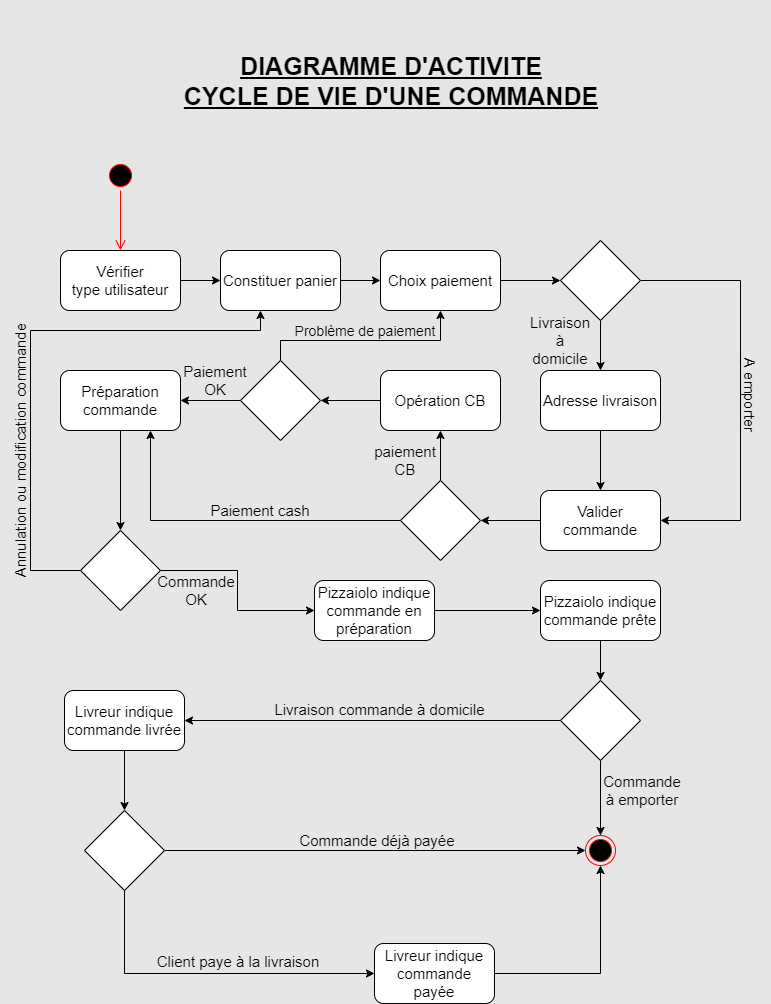

The diagram above was exported from draw.io. Its source (the exported page's mxGraphModel, read from the mxfile embedded in the PNG):
<mxGraphModel dx="868" dy="482" grid="0" gridSize="10" guides="1" tooltips="1" connect="1" arrows="1" fold="1" page="0" pageScale="1" pageWidth="827" pageHeight="1169" background="#E6E6E6" math="0" shadow="0">
  <root>
    <mxCell id="WIyWlLk6GJQsqaUBKTNV-0" />
    <mxCell id="WIyWlLk6GJQsqaUBKTNV-1" parent="WIyWlLk6GJQsqaUBKTNV-0" />
    <mxCell id="bxiHdQ5l7t-q1Hkpmmom-0" value="&lt;font style=&quot;font-size: 25px&quot;&gt;&lt;b&gt;&lt;u&gt;DIAGRAMME D'ACTIVITE&lt;br&gt;CYCLE DE VIE D'UNE COMMANDE&lt;/u&gt;&lt;/b&gt;&lt;/font&gt;" style="text;html=1;strokeColor=none;fillColor=none;align=center;verticalAlign=middle;whiteSpace=wrap;rounded=0;" parent="WIyWlLk6GJQsqaUBKTNV-1" vertex="1">
      <mxGeometry x="160" y="40" width="520" height="160" as="geometry" />
    </mxCell>
    <mxCell id="bxiHdQ5l7t-q1Hkpmmom-34" style="edgeStyle=orthogonalEdgeStyle;rounded=0;orthogonalLoop=1;jettySize=auto;html=1;entryX=0;entryY=0.5;entryDx=0;entryDy=0;" parent="WIyWlLk6GJQsqaUBKTNV-1" source="bxiHdQ5l7t-q1Hkpmmom-3" target="bxiHdQ5l7t-q1Hkpmmom-6" edge="1">
      <mxGeometry relative="1" as="geometry" />
    </mxCell>
    <mxCell id="bxiHdQ5l7t-q1Hkpmmom-3" value="&lt;font style=&quot;font-size: 15px&quot;&gt;Vérifier&lt;br&gt;type utilisateur&lt;/font&gt;" style="rounded=1;whiteSpace=wrap;html=1;" parent="WIyWlLk6GJQsqaUBKTNV-1" vertex="1">
      <mxGeometry x="89" y="290" width="120" height="60" as="geometry" />
    </mxCell>
    <mxCell id="bxiHdQ5l7t-q1Hkpmmom-35" style="edgeStyle=orthogonalEdgeStyle;rounded=0;orthogonalLoop=1;jettySize=auto;html=1;entryX=0;entryY=0.5;entryDx=0;entryDy=0;" parent="WIyWlLk6GJQsqaUBKTNV-1" source="bxiHdQ5l7t-q1Hkpmmom-6" target="bxiHdQ5l7t-q1Hkpmmom-8" edge="1">
      <mxGeometry relative="1" as="geometry" />
    </mxCell>
    <mxCell id="bxiHdQ5l7t-q1Hkpmmom-6" value="&lt;font style=&quot;font-size: 15px&quot;&gt;Constituer panier&lt;/font&gt;" style="rounded=1;whiteSpace=wrap;html=1;" parent="WIyWlLk6GJQsqaUBKTNV-1" vertex="1">
      <mxGeometry x="249" y="290" width="120" height="60" as="geometry" />
    </mxCell>
    <mxCell id="bxiHdQ5l7t-q1Hkpmmom-38" style="edgeStyle=orthogonalEdgeStyle;rounded=0;orthogonalLoop=1;jettySize=auto;html=1;entryX=0;entryY=0.5;entryDx=0;entryDy=0;" parent="WIyWlLk6GJQsqaUBKTNV-1" source="bxiHdQ5l7t-q1Hkpmmom-8" target="bxiHdQ5l7t-q1Hkpmmom-18" edge="1">
      <mxGeometry relative="1" as="geometry" />
    </mxCell>
    <mxCell id="bxiHdQ5l7t-q1Hkpmmom-8" value="&lt;font style=&quot;font-size: 15px&quot;&gt;Choix paiement&lt;/font&gt;" style="rounded=1;whiteSpace=wrap;html=1;" parent="WIyWlLk6GJQsqaUBKTNV-1" vertex="1">
      <mxGeometry x="409" y="290" width="120" height="60" as="geometry" />
    </mxCell>
    <mxCell id="bxiHdQ5l7t-q1Hkpmmom-41" style="edgeStyle=orthogonalEdgeStyle;rounded=0;orthogonalLoop=1;jettySize=auto;html=1;entryX=0.5;entryY=0;entryDx=0;entryDy=0;" parent="WIyWlLk6GJQsqaUBKTNV-1" source="bxiHdQ5l7t-q1Hkpmmom-13" target="bxiHdQ5l7t-q1Hkpmmom-16" edge="1">
      <mxGeometry relative="1" as="geometry" />
    </mxCell>
    <mxCell id="bxiHdQ5l7t-q1Hkpmmom-13" value="&lt;font style=&quot;font-size: 15px&quot;&gt;Adresse livraison&lt;/font&gt;" style="rounded=1;whiteSpace=wrap;html=1;" parent="WIyWlLk6GJQsqaUBKTNV-1" vertex="1">
      <mxGeometry x="569" y="410" width="120" height="60" as="geometry" />
    </mxCell>
    <mxCell id="bxiHdQ5l7t-q1Hkpmmom-51" style="edgeStyle=orthogonalEdgeStyle;rounded=0;orthogonalLoop=1;jettySize=auto;html=1;entryX=1;entryY=0.5;entryDx=0;entryDy=0;" parent="WIyWlLk6GJQsqaUBKTNV-1" source="bxiHdQ5l7t-q1Hkpmmom-16" target="bxiHdQ5l7t-q1Hkpmmom-50" edge="1">
      <mxGeometry relative="1" as="geometry" />
    </mxCell>
    <mxCell id="bxiHdQ5l7t-q1Hkpmmom-16" value="&lt;font style=&quot;font-size: 15px&quot;&gt;Valider commande&lt;/font&gt;" style="rounded=1;whiteSpace=wrap;html=1;" parent="WIyWlLk6GJQsqaUBKTNV-1" vertex="1">
      <mxGeometry x="569" y="530" width="120" height="60" as="geometry" />
    </mxCell>
    <mxCell id="bxiHdQ5l7t-q1Hkpmmom-39" style="edgeStyle=orthogonalEdgeStyle;rounded=0;orthogonalLoop=1;jettySize=auto;html=1;entryX=0.5;entryY=0;entryDx=0;entryDy=0;" parent="WIyWlLk6GJQsqaUBKTNV-1" source="bxiHdQ5l7t-q1Hkpmmom-18" target="bxiHdQ5l7t-q1Hkpmmom-13" edge="1">
      <mxGeometry relative="1" as="geometry" />
    </mxCell>
    <mxCell id="bxiHdQ5l7t-q1Hkpmmom-45" style="edgeStyle=orthogonalEdgeStyle;rounded=0;orthogonalLoop=1;jettySize=auto;html=1;entryX=1;entryY=0.5;entryDx=0;entryDy=0;" parent="WIyWlLk6GJQsqaUBKTNV-1" source="bxiHdQ5l7t-q1Hkpmmom-18" target="bxiHdQ5l7t-q1Hkpmmom-16" edge="1">
      <mxGeometry relative="1" as="geometry">
        <mxPoint x="769" y="560" as="targetPoint" />
        <Array as="points">
          <mxPoint x="769" y="320" />
          <mxPoint x="769" y="560" />
        </Array>
      </mxGeometry>
    </mxCell>
    <mxCell id="bxiHdQ5l7t-q1Hkpmmom-18" value="" style="rhombus;whiteSpace=wrap;html=1;" parent="WIyWlLk6GJQsqaUBKTNV-1" vertex="1">
      <mxGeometry x="589" y="280" width="80" height="80" as="geometry" />
    </mxCell>
    <mxCell id="bxiHdQ5l7t-q1Hkpmmom-59" style="edgeStyle=orthogonalEdgeStyle;rounded=0;orthogonalLoop=1;jettySize=auto;html=1;entryX=1;entryY=0.5;entryDx=0;entryDy=0;" parent="WIyWlLk6GJQsqaUBKTNV-1" source="bxiHdQ5l7t-q1Hkpmmom-20" target="bxiHdQ5l7t-q1Hkpmmom-58" edge="1">
      <mxGeometry relative="1" as="geometry" />
    </mxCell>
    <mxCell id="bxiHdQ5l7t-q1Hkpmmom-20" value="&lt;font style=&quot;font-size: 15px&quot;&gt;Opération CB&lt;/font&gt;" style="rounded=1;whiteSpace=wrap;html=1;" parent="WIyWlLk6GJQsqaUBKTNV-1" vertex="1">
      <mxGeometry x="409" y="410" width="120" height="60" as="geometry" />
    </mxCell>
    <mxCell id="bxiHdQ5l7t-q1Hkpmmom-22" value="&lt;font style=&quot;font-size: 15px&quot;&gt;paiement CB&lt;/font&gt;" style="text;html=1;strokeColor=none;fillColor=none;align=center;verticalAlign=middle;whiteSpace=wrap;rounded=0;" parent="WIyWlLk6GJQsqaUBKTNV-1" vertex="1">
      <mxGeometry x="414" y="490" width="40" height="20" as="geometry" />
    </mxCell>
    <mxCell id="bxiHdQ5l7t-q1Hkpmmom-66" style="edgeStyle=orthogonalEdgeStyle;rounded=0;orthogonalLoop=1;jettySize=auto;html=1;entryX=0.5;entryY=0;entryDx=0;entryDy=0;" parent="WIyWlLk6GJQsqaUBKTNV-1" source="bxiHdQ5l7t-q1Hkpmmom-23" target="bxiHdQ5l7t-q1Hkpmmom-65" edge="1">
      <mxGeometry relative="1" as="geometry" />
    </mxCell>
    <mxCell id="bxiHdQ5l7t-q1Hkpmmom-23" value="&lt;font style=&quot;font-size: 15px&quot;&gt;Préparation commande&lt;/font&gt;" style="rounded=1;whiteSpace=wrap;html=1;" parent="WIyWlLk6GJQsqaUBKTNV-1" vertex="1">
      <mxGeometry x="89" y="410" width="120" height="60" as="geometry" />
    </mxCell>
    <mxCell id="bxiHdQ5l7t-q1Hkpmmom-25" value="&lt;font style=&quot;font-size: 15px&quot;&gt;Paiement cash&lt;/font&gt;" style="text;html=1;strokeColor=none;fillColor=none;align=center;verticalAlign=middle;whiteSpace=wrap;rounded=0;" parent="WIyWlLk6GJQsqaUBKTNV-1" vertex="1">
      <mxGeometry x="219" y="540" width="140" height="20" as="geometry" />
    </mxCell>
    <mxCell id="bxiHdQ5l7t-q1Hkpmmom-36" value="" style="ellipse;html=1;shape=startState;fillColor=#000000;strokeColor=#ff0000;" parent="WIyWlLk6GJQsqaUBKTNV-1" vertex="1">
      <mxGeometry x="134" y="200" width="30" height="30" as="geometry" />
    </mxCell>
    <mxCell id="bxiHdQ5l7t-q1Hkpmmom-37" value="" style="edgeStyle=orthogonalEdgeStyle;html=1;verticalAlign=bottom;endArrow=open;endSize=8;strokeColor=#ff0000;" parent="WIyWlLk6GJQsqaUBKTNV-1" source="bxiHdQ5l7t-q1Hkpmmom-36" edge="1">
      <mxGeometry relative="1" as="geometry">
        <mxPoint x="149" y="290" as="targetPoint" />
      </mxGeometry>
    </mxCell>
    <mxCell id="bxiHdQ5l7t-q1Hkpmmom-40" value="&lt;font style=&quot;font-size: 15px&quot;&gt;Livraison à domicile&lt;/font&gt;" style="text;html=1;strokeColor=none;fillColor=none;align=center;verticalAlign=middle;whiteSpace=wrap;rounded=0;" parent="WIyWlLk6GJQsqaUBKTNV-1" vertex="1">
      <mxGeometry x="569" y="370" width="40" height="20" as="geometry" />
    </mxCell>
    <mxCell id="bxiHdQ5l7t-q1Hkpmmom-47" value="&lt;font style=&quot;font-size: 15px&quot;&gt;A emporter&lt;/font&gt;" style="text;html=1;strokeColor=none;fillColor=none;align=center;verticalAlign=middle;whiteSpace=wrap;rounded=0;horizontal=0;rotation=180;" parent="WIyWlLk6GJQsqaUBKTNV-1" vertex="1">
      <mxGeometry x="759" y="390" width="40" height="90" as="geometry" />
    </mxCell>
    <mxCell id="bxiHdQ5l7t-q1Hkpmmom-53" style="edgeStyle=orthogonalEdgeStyle;rounded=0;orthogonalLoop=1;jettySize=auto;html=1;entryX=0.5;entryY=1;entryDx=0;entryDy=0;" parent="WIyWlLk6GJQsqaUBKTNV-1" source="bxiHdQ5l7t-q1Hkpmmom-50" target="bxiHdQ5l7t-q1Hkpmmom-20" edge="1">
      <mxGeometry relative="1" as="geometry" />
    </mxCell>
    <mxCell id="bxiHdQ5l7t-q1Hkpmmom-64" style="edgeStyle=orthogonalEdgeStyle;rounded=0;orthogonalLoop=1;jettySize=auto;html=1;entryX=0.75;entryY=1;entryDx=0;entryDy=0;" parent="WIyWlLk6GJQsqaUBKTNV-1" source="bxiHdQ5l7t-q1Hkpmmom-50" target="bxiHdQ5l7t-q1Hkpmmom-23" edge="1">
      <mxGeometry relative="1" as="geometry" />
    </mxCell>
    <mxCell id="bxiHdQ5l7t-q1Hkpmmom-50" value="" style="rhombus;whiteSpace=wrap;html=1;" parent="WIyWlLk6GJQsqaUBKTNV-1" vertex="1">
      <mxGeometry x="429" y="520" width="80" height="80" as="geometry" />
    </mxCell>
    <mxCell id="bxiHdQ5l7t-q1Hkpmmom-60" style="edgeStyle=orthogonalEdgeStyle;rounded=0;orthogonalLoop=1;jettySize=auto;html=1;" parent="WIyWlLk6GJQsqaUBKTNV-1" source="bxiHdQ5l7t-q1Hkpmmom-58" target="bxiHdQ5l7t-q1Hkpmmom-8" edge="1">
      <mxGeometry relative="1" as="geometry">
        <Array as="points">
          <mxPoint x="309" y="380" />
          <mxPoint x="469" y="380" />
        </Array>
      </mxGeometry>
    </mxCell>
    <mxCell id="bxiHdQ5l7t-q1Hkpmmom-62" style="edgeStyle=orthogonalEdgeStyle;rounded=0;orthogonalLoop=1;jettySize=auto;html=1;entryX=1;entryY=0.5;entryDx=0;entryDy=0;" parent="WIyWlLk6GJQsqaUBKTNV-1" source="bxiHdQ5l7t-q1Hkpmmom-58" target="bxiHdQ5l7t-q1Hkpmmom-23" edge="1">
      <mxGeometry relative="1" as="geometry" />
    </mxCell>
    <mxCell id="bxiHdQ5l7t-q1Hkpmmom-58" value="" style="rhombus;whiteSpace=wrap;html=1;" parent="WIyWlLk6GJQsqaUBKTNV-1" vertex="1">
      <mxGeometry x="269" y="400" width="80" height="80" as="geometry" />
    </mxCell>
    <mxCell id="bxiHdQ5l7t-q1Hkpmmom-61" value="&lt;font style=&quot;font-size: 14px&quot;&gt;Problème de paiement&lt;/font&gt;" style="text;html=1;strokeColor=none;fillColor=none;align=center;verticalAlign=middle;whiteSpace=wrap;rounded=0;" parent="WIyWlLk6GJQsqaUBKTNV-1" vertex="1">
      <mxGeometry x="319" y="360" width="150" height="20" as="geometry" />
    </mxCell>
    <mxCell id="bxiHdQ5l7t-q1Hkpmmom-63" value="&lt;font style=&quot;font-size: 15px&quot;&gt;Paiement OK&lt;/font&gt;" style="text;html=1;strokeColor=none;fillColor=none;align=center;verticalAlign=middle;whiteSpace=wrap;rounded=0;" parent="WIyWlLk6GJQsqaUBKTNV-1" vertex="1">
      <mxGeometry x="224" y="410" width="40" height="20" as="geometry" />
    </mxCell>
    <mxCell id="bxiHdQ5l7t-q1Hkpmmom-67" style="edgeStyle=orthogonalEdgeStyle;rounded=0;orthogonalLoop=1;jettySize=auto;html=1;entryX=0.333;entryY=1;entryDx=0;entryDy=0;entryPerimeter=0;" parent="WIyWlLk6GJQsqaUBKTNV-1" source="bxiHdQ5l7t-q1Hkpmmom-65" target="bxiHdQ5l7t-q1Hkpmmom-6" edge="1">
      <mxGeometry relative="1" as="geometry">
        <mxPoint x="289" y="370" as="targetPoint" />
        <Array as="points">
          <mxPoint x="59" y="610" />
          <mxPoint x="59" y="370" />
          <mxPoint x="289" y="370" />
        </Array>
      </mxGeometry>
    </mxCell>
    <mxCell id="bxiHdQ5l7t-q1Hkpmmom-72" style="edgeStyle=orthogonalEdgeStyle;rounded=0;orthogonalLoop=1;jettySize=auto;html=1;entryX=0;entryY=0.5;entryDx=0;entryDy=0;" parent="WIyWlLk6GJQsqaUBKTNV-1" source="bxiHdQ5l7t-q1Hkpmmom-65" target="bxiHdQ5l7t-q1Hkpmmom-71" edge="1">
      <mxGeometry relative="1" as="geometry" />
    </mxCell>
    <mxCell id="bxiHdQ5l7t-q1Hkpmmom-65" value="" style="rhombus;whiteSpace=wrap;html=1;" parent="WIyWlLk6GJQsqaUBKTNV-1" vertex="1">
      <mxGeometry x="109" y="570" width="80" height="80" as="geometry" />
    </mxCell>
    <mxCell id="bxiHdQ5l7t-q1Hkpmmom-68" value="&lt;font style=&quot;font-size: 15px&quot;&gt;Annulation ou modification commande&lt;/font&gt;" style="text;html=1;strokeColor=none;fillColor=none;align=center;verticalAlign=middle;whiteSpace=wrap;rounded=0;horizontal=0;" parent="WIyWlLk6GJQsqaUBKTNV-1" vertex="1">
      <mxGeometry x="29" y="340" width="40" height="300" as="geometry" />
    </mxCell>
    <mxCell id="bxiHdQ5l7t-q1Hkpmmom-75" style="edgeStyle=orthogonalEdgeStyle;rounded=0;orthogonalLoop=1;jettySize=auto;html=1;entryX=0;entryY=0.5;entryDx=0;entryDy=0;" parent="WIyWlLk6GJQsqaUBKTNV-1" source="bxiHdQ5l7t-q1Hkpmmom-71" target="bxiHdQ5l7t-q1Hkpmmom-74" edge="1">
      <mxGeometry relative="1" as="geometry" />
    </mxCell>
    <mxCell id="bxiHdQ5l7t-q1Hkpmmom-71" value="&lt;font style=&quot;font-size: 15px&quot;&gt;Pizzaiolo indique commande en préparation&lt;/font&gt;" style="rounded=1;whiteSpace=wrap;html=1;" parent="WIyWlLk6GJQsqaUBKTNV-1" vertex="1">
      <mxGeometry x="343" y="620" width="120" height="60" as="geometry" />
    </mxCell>
    <mxCell id="bxiHdQ5l7t-q1Hkpmmom-73" value="&lt;font style=&quot;font-size: 15px&quot;&gt;Commande OK&lt;/font&gt;" style="text;html=1;strokeColor=none;fillColor=none;align=center;verticalAlign=middle;whiteSpace=wrap;rounded=0;" parent="WIyWlLk6GJQsqaUBKTNV-1" vertex="1">
      <mxGeometry x="205" y="620" width="40" height="20" as="geometry" />
    </mxCell>
    <mxCell id="bxiHdQ5l7t-q1Hkpmmom-77" style="edgeStyle=orthogonalEdgeStyle;rounded=0;orthogonalLoop=1;jettySize=auto;html=1;" parent="WIyWlLk6GJQsqaUBKTNV-1" source="bxiHdQ5l7t-q1Hkpmmom-74" target="bxiHdQ5l7t-q1Hkpmmom-76" edge="1">
      <mxGeometry relative="1" as="geometry" />
    </mxCell>
    <mxCell id="bxiHdQ5l7t-q1Hkpmmom-74" value="&lt;font style=&quot;font-size: 15px&quot;&gt;Pizzaiolo indique commande prête&lt;/font&gt;" style="rounded=1;whiteSpace=wrap;html=1;" parent="WIyWlLk6GJQsqaUBKTNV-1" vertex="1">
      <mxGeometry x="569" y="620" width="120" height="60" as="geometry" />
    </mxCell>
    <mxCell id="bxiHdQ5l7t-q1Hkpmmom-79" style="edgeStyle=orthogonalEdgeStyle;rounded=0;orthogonalLoop=1;jettySize=auto;html=1;entryX=1;entryY=0.5;entryDx=0;entryDy=0;" parent="WIyWlLk6GJQsqaUBKTNV-1" source="bxiHdQ5l7t-q1Hkpmmom-76" target="bxiHdQ5l7t-q1Hkpmmom-81" edge="1">
      <mxGeometry relative="1" as="geometry">
        <mxPoint x="463" y="760" as="targetPoint" />
      </mxGeometry>
    </mxCell>
    <mxCell id="bxiHdQ5l7t-q1Hkpmmom-86" style="edgeStyle=orthogonalEdgeStyle;rounded=0;orthogonalLoop=1;jettySize=auto;html=1;entryX=0.5;entryY=0;entryDx=0;entryDy=0;" parent="WIyWlLk6GJQsqaUBKTNV-1" source="bxiHdQ5l7t-q1Hkpmmom-76" target="bxiHdQ5l7t-q1Hkpmmom-85" edge="1">
      <mxGeometry relative="1" as="geometry" />
    </mxCell>
    <mxCell id="bxiHdQ5l7t-q1Hkpmmom-76" value="" style="rhombus;whiteSpace=wrap;html=1;" parent="WIyWlLk6GJQsqaUBKTNV-1" vertex="1">
      <mxGeometry x="589" y="720" width="80" height="80" as="geometry" />
    </mxCell>
    <mxCell id="bxiHdQ5l7t-q1Hkpmmom-84" style="edgeStyle=orthogonalEdgeStyle;rounded=0;orthogonalLoop=1;jettySize=auto;html=1;entryX=0.5;entryY=0;entryDx=0;entryDy=0;" parent="WIyWlLk6GJQsqaUBKTNV-1" source="bxiHdQ5l7t-q1Hkpmmom-81" target="bxiHdQ5l7t-q1Hkpmmom-83" edge="1">
      <mxGeometry relative="1" as="geometry" />
    </mxCell>
    <mxCell id="bxiHdQ5l7t-q1Hkpmmom-81" value="&lt;font style=&quot;font-size: 15px&quot;&gt;Livreur indique commande livrée&lt;/font&gt;" style="rounded=1;whiteSpace=wrap;html=1;" parent="WIyWlLk6GJQsqaUBKTNV-1" vertex="1">
      <mxGeometry x="93" y="730" width="120" height="60" as="geometry" />
    </mxCell>
    <mxCell id="bxiHdQ5l7t-q1Hkpmmom-88" style="edgeStyle=orthogonalEdgeStyle;rounded=0;orthogonalLoop=1;jettySize=auto;html=1;entryX=0;entryY=0.5;entryDx=0;entryDy=0;" parent="WIyWlLk6GJQsqaUBKTNV-1" source="bxiHdQ5l7t-q1Hkpmmom-83" target="bxiHdQ5l7t-q1Hkpmmom-85" edge="1">
      <mxGeometry relative="1" as="geometry" />
    </mxCell>
    <mxCell id="bxiHdQ5l7t-q1Hkpmmom-98" style="edgeStyle=orthogonalEdgeStyle;rounded=0;orthogonalLoop=1;jettySize=auto;html=1;entryX=0;entryY=0.5;entryDx=0;entryDy=0;exitX=0.5;exitY=1;exitDx=0;exitDy=0;" parent="WIyWlLk6GJQsqaUBKTNV-1" source="bxiHdQ5l7t-q1Hkpmmom-83" target="bxiHdQ5l7t-q1Hkpmmom-93" edge="1">
      <mxGeometry relative="1" as="geometry" />
    </mxCell>
    <mxCell id="bxiHdQ5l7t-q1Hkpmmom-83" value="" style="rhombus;whiteSpace=wrap;html=1;" parent="WIyWlLk6GJQsqaUBKTNV-1" vertex="1">
      <mxGeometry x="113" y="850" width="80" height="80" as="geometry" />
    </mxCell>
    <mxCell id="bxiHdQ5l7t-q1Hkpmmom-85" value="" style="ellipse;html=1;shape=endState;fillColor=#000000;strokeColor=#ff0000;" parent="WIyWlLk6GJQsqaUBKTNV-1" vertex="1">
      <mxGeometry x="614" y="875" width="30" height="30" as="geometry" />
    </mxCell>
    <mxCell id="bxiHdQ5l7t-q1Hkpmmom-87" value="&lt;font style=&quot;font-size: 15px&quot;&gt;Commande à emporter&lt;/font&gt;" style="text;html=1;strokeColor=none;fillColor=none;align=center;verticalAlign=middle;whiteSpace=wrap;rounded=0;" parent="WIyWlLk6GJQsqaUBKTNV-1" vertex="1">
      <mxGeometry x="651" y="820" width="40" height="20" as="geometry" />
    </mxCell>
    <mxCell id="bxiHdQ5l7t-q1Hkpmmom-89" value="&lt;font style=&quot;font-size: 15px&quot;&gt;Commande déjà payée&lt;/font&gt;" style="text;html=1;strokeColor=none;fillColor=none;align=center;verticalAlign=middle;whiteSpace=wrap;rounded=0;" parent="WIyWlLk6GJQsqaUBKTNV-1" vertex="1">
      <mxGeometry x="323" y="870" width="166" height="20" as="geometry" />
    </mxCell>
    <mxCell id="bxiHdQ5l7t-q1Hkpmmom-95" style="edgeStyle=orthogonalEdgeStyle;rounded=0;orthogonalLoop=1;jettySize=auto;html=1;entryX=0.5;entryY=1;entryDx=0;entryDy=0;" parent="WIyWlLk6GJQsqaUBKTNV-1" source="bxiHdQ5l7t-q1Hkpmmom-93" target="bxiHdQ5l7t-q1Hkpmmom-85" edge="1">
      <mxGeometry relative="1" as="geometry" />
    </mxCell>
    <mxCell id="bxiHdQ5l7t-q1Hkpmmom-93" value="&lt;font style=&quot;font-size: 15px&quot;&gt;Livreur indique commande payée&lt;/font&gt;" style="rounded=1;whiteSpace=wrap;html=1;" parent="WIyWlLk6GJQsqaUBKTNV-1" vertex="1">
      <mxGeometry x="403" y="983" width="120" height="60" as="geometry" />
    </mxCell>
    <mxCell id="bxiHdQ5l7t-q1Hkpmmom-96" value="&lt;font style=&quot;font-size: 15px&quot;&gt;Client paye à la livraison&lt;/font&gt;" style="text;html=1;strokeColor=none;fillColor=none;align=center;verticalAlign=middle;whiteSpace=wrap;rounded=0;" parent="WIyWlLk6GJQsqaUBKTNV-1" vertex="1">
      <mxGeometry x="177" y="991" width="180" height="20" as="geometry" />
    </mxCell>
    <mxCell id="ONUiHP7lXdhlhpvm2U7V-0" value="&lt;span style=&quot;font-size: 15px&quot;&gt;Livraison commande à domicile&lt;/span&gt;" style="text;html=1;strokeColor=none;fillColor=none;align=center;verticalAlign=middle;whiteSpace=wrap;rounded=0;" vertex="1" parent="WIyWlLk6GJQsqaUBKTNV-1">
      <mxGeometry x="232" y="739" width="353" height="20" as="geometry" />
    </mxCell>
  </root>
</mxGraphModel>